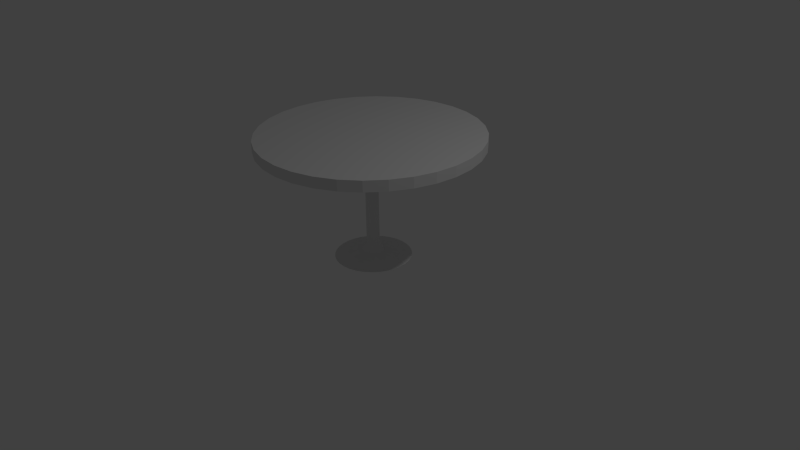 # Source: coffeeTable.blend  (saved by Blender 2.70.0; exported with 4.5.12 LTS)
import bpy
from mathutils import Matrix  # noqa: F401  (used for matrix-valued properties, if any)

bpy.ops.wm.read_factory_settings(use_empty=True)
scene = bpy.context.scene
scene.name = 'Scene'

# ---- collections
col_collection_1 = bpy.data.collections.new('Collection 1'); scene.collection.children.link(col_collection_1)

# ---- materials (node trees are filled in below, after node groups)
mat_coffeetablematerial = bpy.data.materials.new('CoffeeTableMaterial')
mat_coffeetablematerial.alpha_threshold = 0.0
mat_coffeetablematerial.use_transparent_shadow = False
mat_coffeetablematerial.roughness = 0.5
mat_coffeetablematerial.line_color = (0.0, 0.0, 0.0, 1.0)

# ---- material node trees

# ---- world
world_world = bpy.data.worlds.new('World'); scene.world = world_world
world_world.color = (0.05088, 0.05088, 0.05088)
world_world.use_sun_shadow = False
world_world.sun_shadow_jitter_overblur = 0.0
world_world.cycles.sampling_method = 'MANUAL'
world_world.cycles.sample_map_resolution = 256

# ---- cameras
cam_camera = bpy.data.cameras.new('Camera')
cam_camera.clip_end = 100.0
cam_camera.lens = 35.0
cam_camera.sensor_width = 32.0
cam_camera.sensor_height = 18.0
cam_camera.ortho_scale = 7.314
cam_camera.dof.focus_distance = 0.0
cam_camera.dof.aperture_fstop = 128.0

# ---- lights
light_lamp = bpy.data.lights.new('Lamp', 'POINT')
light_lamp.transmission_factor = 0.0
light_lamp.cutoff_distance = 30.0
light_lamp.energy = 100.0
light_lamp.shadow_buffer_clip_start = 1.001
light_lamp.shadow_soft_size = 0.1
light_lamp.shadow_maximum_resolution = 0.006
light_lamp.use_absolute_resolution = True
light_lamp.cycles.use_multiple_importance_sampling = False

# ---- meshes
me_cylinder = bpy.data.meshes.new('Cylinder')
me_cylinder.from_pydata([(0.0, 1.0, -1.0), (0.0, 1.0, 1.0), (0.1951, 0.9808, -1.0), (0.1951, 0.9808, 1.0), (0.3827, 0.9239, -1.0), (0.3827, 0.9239, 1.0), (0.5556, 0.8315, -1.0), (0.5556, 0.8315, 1.0), (0.7071, 0.7071, -1.0), (0.7071, 0.7071, 1.0), (0.8315, 0.5556, -1.0), (0.8315, 0.5556, 1.0), (0.9239, 0.3827, -1.0), (0.9239, 0.3827, 1.0), (0.9808, 0.1951, -1.0), (0.9808, 0.1951, 1.0), (1.0, 7.55e-08, -1.0), (1.0, 7.55e-08, 1.0), (0.9808, -0.1951, -1.0), (0.9808, -0.1951, 1.0), (0.9239, -0.3827, -1.0), (0.9239, -0.3827, 1.0), (0.8315, -0.5556, -1.0), (0.8315, -0.5556, 1.0), (0.7071, -0.7071, -1.0), (0.7071, -0.7071, 1.0), (0.5556, -0.8315, -1.0), (0.5556, -0.8315, 1.0), (0.3827, -0.9239, -1.0), (0.3827, -0.9239, 1.0), (0.1951, -0.9808, -1.0), (0.1951, -0.9808, 1.0), (-3.258e-07, -1.0, -1.0), (-3.258e-07, -1.0, 1.0), (-0.1951, -0.9808, -1.0), (-0.1951, -0.9808, 1.0), (-0.3827, -0.9239, -1.0), (-0.3827, -0.9239, 1.0), (-0.5556, -0.8315, -1.0), (-0.5556, -0.8315, 1.0), (-0.7071, -0.7071, -1.0), (-0.7071, -0.7071, 1.0), (-0.8315, -0.5556, -1.0), (-0.8315, -0.5556, 1.0), (-0.9239, -0.3827, -1.0), (-0.9239, -0.3827, 1.0), (-0.9808, -0.1951, -1.0), (-0.9808, -0.1951, 1.0), (-1.0, 9.656e-07, -1.0), (-1.0, 9.656e-07, 1.0), (-0.9808, 0.1951, -1.0), (-0.9808, 0.1951, 1.0), (-0.9239, 0.3827, -1.0), (-0.9239, 0.3827, 1.0), (-0.8315, 0.5556, -1.0), (-0.8315, 0.5556, 1.0), (-0.7071, 0.7071, -1.0), (-0.7071, 0.7071, 1.0), (-0.5556, 0.8315, -1.0), (-0.5556, 0.8315, 1.0), (-0.3827, 0.9239, -1.0), (-0.3827, 0.9239, 1.0), (-0.1951, 0.9808, -1.0), (-0.1951, 0.9808, 1.0), (1.075e-07, 0.09483, -1.0), (0.0185, 0.093, -1.0), (0.03629, 0.08761, -1.0), (0.05268, 0.07884, -1.0), (0.06705, 0.06705, -1.0), (0.07884, 0.05268, -1.0), (0.08761, 0.03629, -1.0), (0.093, 0.0185, -1.0), (0.09483, 2.651e-07, -1.0), (0.093, -0.0185, -1.0), (0.08761, -0.03629, -1.0), (0.07884, -0.05268, -1.0), (0.06705, -0.06705, -1.0), (0.05268, -0.07884, -1.0), (0.03629, -0.08761, -1.0), (0.0185, -0.093, -1.0), (7.659e-08, -0.09482, -1.0), (-0.0185, -0.093, -1.0), (-0.03629, -0.08761, -1.0), (-0.05268, -0.07884, -1.0), (-0.06705, -0.06705, -1.0), (-0.07884, -0.05268, -1.0), (-0.08761, -0.03629, -1.0), (-0.093, -0.0185, -1.0), (-0.09482, 3.495e-07, -1.0), (-0.093, 0.0185, -1.0), (-0.08761, 0.03629, -1.0), (-0.07884, 0.05268, -1.0), (-0.06705, 0.06705, -1.0), (-0.05268, 0.07884, -1.0), (-0.03629, 0.08761, -1.0), (-0.0185, 0.093, -1.0), (1.106e-07, 0.05802, -5.743), (0.01132, 0.05691, -5.743), (0.0222, 0.05361, -5.743), (0.03224, 0.04825, -5.743), (0.04103, 0.04103, -5.743), (0.04824, 0.03224, -5.743), (0.05361, 0.0222, -5.743), (0.05691, 0.01132, -5.743), (0.05802, 2.732e-07, -5.743), (0.05691, -0.01132, -5.743), (0.05361, -0.0222, -5.743), (0.04824, -0.03224, -5.743), (0.04103, -0.04103, -5.743), (0.03224, -0.04824, -5.743), (0.0222, -0.05361, -5.743), (0.01132, -0.05691, -5.743), (9.168e-08, -0.05802, -5.743), (-0.01132, -0.05691, -5.743), (-0.0222, -0.05361, -5.743), (-0.03224, -0.04824, -5.743), (-0.04103, -0.04103, -5.743), (-0.04824, -0.03224, -5.743), (-0.05361, -0.0222, -5.743), (-0.05691, -0.01132, -5.743), (-0.05802, 3.248e-07, -5.743), (-0.05691, 0.01132, -5.743), (-0.05361, 0.0222, -5.743), (-0.04824, 0.03224, -5.743), (-0.04103, 0.04103, -5.743), (-0.03224, 0.04825, -5.743), (-0.0222, 0.05361, -5.743), (-0.01132, 0.05691, -5.743), (1.958e-07, 0.05802, -20.35), (0.01132, 0.05691, -20.35), (0.0222, 0.05361, -20.35), (0.03224, 0.04825, -20.35), (0.04103, 0.04103, -20.35), (0.04825, 0.03224, -20.35), (0.05361, 0.0222, -20.35), (0.05691, 0.01132, -20.35), (0.05802, 2.732e-07, -20.35), (0.05691, -0.01132, -20.35), (0.05361, -0.0222, -20.35), (0.04825, -0.03224, -20.35), (0.04103, -0.04103, -20.35), (0.03224, -0.04824, -20.35), (0.0222, -0.05361, -20.35), (0.01132, -0.05691, -20.35), (1.769e-07, -0.05802, -20.35), (-0.01132, -0.05691, -20.35), (-0.0222, -0.05361, -20.35), (-0.03224, -0.04824, -20.35), (-0.04103, -0.04103, -20.35), (-0.04824, -0.03224, -20.35), (-0.05361, -0.0222, -20.35), (-0.05691, -0.01132, -20.35), (-0.05802, 3.248e-07, -20.35), (-0.05691, 0.01132, -20.35), (-0.05361, 0.0222, -20.35), (-0.04824, 0.03224, -20.35), (-0.04103, 0.04103, -20.35), (-0.03224, 0.04825, -20.35), (-0.0222, 0.05361, -20.35), (-0.01132, 0.05691, -20.35), (1.588e-07, 0.09668, -21.67), (0.01886, 0.09483, -21.67), (0.037, 0.08932, -21.67), (0.05371, 0.08039, -21.67), (0.06837, 0.06837, -21.67), (0.08039, 0.05371, -21.67), (0.08932, 0.037, -21.67), (0.09483, 0.01886, -21.67), (0.09668, 2.644e-07, -21.67), (0.09483, -0.01886, -21.67), (0.08932, -0.037, -21.67), (0.08039, -0.05371, -21.67), (0.06837, -0.06836, -21.67), (0.05371, -0.08039, -21.67), (0.037, -0.08932, -21.67), (0.01886, -0.09482, -21.67), (1.273e-07, -0.09668, -21.67), (-0.01886, -0.09482, -21.67), (-0.037, -0.08932, -21.67), (-0.05371, -0.08039, -21.67), (-0.06837, -0.06836, -21.67), (-0.08039, -0.05371, -21.67), (-0.08932, -0.037, -21.67), (-0.09482, -0.01886, -21.67), (-0.09668, 3.505e-07, -21.67), (-0.09482, 0.01886, -21.67), (-0.08932, 0.037, -21.67), (-0.08039, 0.05371, -21.67), (-0.06836, 0.06837, -21.67), (-0.05371, 0.08039, -21.67), (-0.037, 0.08932, -21.67), (-0.01886, 0.09483, -21.67), (1.397e-07, 0.3479, -22.73), (0.06788, 0.3413, -22.73), (0.1332, 0.3215, -22.73), (0.1933, 0.2893, -22.73), (0.246, 0.246, -22.73), (0.2893, 0.1933, -22.73), (0.3215, 0.1332, -22.73), (0.3413, 0.06788, -22.73), (0.3479, 2.109e-07, -22.73), (0.3413, -0.06788, -22.73), (0.3215, -0.1332, -22.73), (0.2893, -0.1933, -22.73), (0.246, -0.246, -22.73), (0.1933, -0.2893, -22.73), (0.1332, -0.3215, -22.73), (0.06788, -0.3413, -22.73), (2.63e-08, -0.3479, -22.73), (-0.06788, -0.3413, -22.73), (-0.1332, -0.3215, -22.73), (-0.1933, -0.2893, -22.73), (-0.246, -0.246, -22.73), (-0.2893, -0.1933, -22.73), (-0.3215, -0.1332, -22.73), (-0.3413, -0.06788, -22.73), (-0.3479, 5.206e-07, -22.73), (-0.3413, 0.06788, -22.73), (-0.3215, 0.1332, -22.73), (-0.2893, 0.1933, -22.73), (-0.246, 0.246, -22.73), (-0.1933, 0.2893, -22.73), (-0.1332, 0.3215, -22.73), (-0.06788, 0.3413, -22.73)], [], [(0, 1, 3, 2), (2, 3, 5, 4), (4, 5, 7, 6), (6, 7, 9, 8), (8, 9, 11, 10), (10, 11, 13, 12), (12, 13, 15, 14), (14, 15, 17, 16), (16, 17, 19, 18), (18, 19, 21, 20), (20, 21, 23, 22), (22, 23, 25, 24), (24, 25, 27, 26), (26, 27, 29, 28), (28, 29, 31, 30), (30, 31, 33, 32), (32, 33, 35, 34), (34, 35, 37, 36), (36, 37, 39, 38), (38, 39, 41, 40), (40, 41, 43, 42), (42, 43, 45, 44), (44, 45, 47, 46), (46, 47, 49, 48), (48, 49, 51, 50), (50, 51, 53, 52), (52, 53, 55, 54), (54, 55, 57, 56), (56, 57, 59, 58), (58, 59, 61, 60), (3, 1, 63, 61, 59, 57, 55, 53, 51, 49, 47, 45, 43, 41, 39, 37, 35, 33, 31, 29, 27, 25, 23, 21, 19, 17, 15, 13, 11, 9, 7, 5), (62, 63, 1, 0), (60, 61, 63, 62), (56, 58, 93, 92), (86, 87, 119, 118), (34, 36, 82, 81), (12, 14, 71, 70), (62, 0, 64, 95), (40, 42, 85, 84), (18, 20, 74, 73), (46, 48, 88, 87), (2, 4, 66, 65), (24, 26, 77, 76), (52, 54, 91, 90), (8, 10, 69, 68), (30, 32, 80, 79), (58, 60, 94, 93), (36, 38, 83, 82), (0, 2, 65, 64), (14, 16, 72, 71), (42, 44, 86, 85), (20, 22, 75, 74), (48, 50, 89, 88), (4, 6, 67, 66), (26, 28, 78, 77), (54, 56, 92, 91), (32, 34, 81, 80), (10, 12, 70, 69), (60, 62, 95, 94), (38, 40, 84, 83), (16, 18, 73, 72), (44, 46, 87, 86), (22, 24, 76, 75), (50, 52, 90, 89), (6, 8, 68, 67), (28, 30, 79, 78), (120, 121, 153, 152), (64, 65, 97, 96), (75, 76, 108, 107), (95, 64, 96, 127), (84, 85, 117, 116), (73, 74, 106, 105), (93, 94, 126, 125), (82, 83, 115, 114), (71, 72, 104, 103), (91, 92, 124, 123), (80, 81, 113, 112), (69, 70, 102, 101), (89, 90, 122, 121), (67, 68, 100, 99), (78, 79, 111, 110), (87, 88, 120, 119), (65, 66, 98, 97), (76, 77, 109, 108), (85, 86, 118, 117), (74, 75, 107, 106), (94, 95, 127, 126), (83, 84, 116, 115), (72, 73, 105, 104), (92, 93, 125, 124), (81, 82, 114, 113), (70, 71, 103, 102), (90, 91, 123, 122), (68, 69, 101, 100), (79, 80, 112, 111), (88, 89, 121, 120), (66, 67, 99, 98), (77, 78, 110, 109), (154, 155, 187, 186), (98, 99, 131, 130), (109, 110, 142, 141), (118, 119, 151, 150), (96, 97, 129, 128), (107, 108, 140, 139), (127, 96, 128, 159), (116, 117, 149, 148), (105, 106, 138, 137), (125, 126, 158, 157), (114, 115, 147, 146), (103, 104, 136, 135), (123, 124, 156, 155), (112, 113, 145, 144), (101, 102, 134, 133), (121, 122, 154, 153), (99, 100, 132, 131), (110, 111, 143, 142), (119, 120, 152, 151), (97, 98, 130, 129), (108, 109, 141, 140), (117, 118, 150, 149), (106, 107, 139, 138), (126, 127, 159, 158), (115, 116, 148, 147), (104, 105, 137, 136), (124, 125, 157, 156), (113, 114, 146, 145), (102, 103, 135, 134), (122, 123, 155, 154), (100, 101, 133, 132), (111, 112, 144, 143), (188, 189, 221, 220), (132, 133, 165, 164), (143, 144, 176, 175), (152, 153, 185, 184), (130, 131, 163, 162), (141, 142, 174, 173), (150, 151, 183, 182), (128, 129, 161, 160), (139, 140, 172, 171), (159, 128, 160, 191), (148, 149, 181, 180), (137, 138, 170, 169), (157, 158, 190, 189), (146, 147, 179, 178), (135, 136, 168, 167), (155, 156, 188, 187), (144, 145, 177, 176), (133, 134, 166, 165), (153, 154, 186, 185), (131, 132, 164, 163), (142, 143, 175, 174), (151, 152, 184, 183), (129, 130, 162, 161), (140, 141, 173, 172), (149, 150, 182, 181), (138, 139, 171, 170), (158, 159, 191, 190), (147, 148, 180, 179), (136, 137, 169, 168), (156, 157, 189, 188), (145, 146, 178, 177), (134, 135, 167, 166), (192, 193, 194, 195, 196, 197, 198, 199, 200, 201, 202, 203, 204, 205, 206, 207, 208, 209, 210, 211, 212, 213, 214, 215, 216, 217, 218, 219, 220, 221, 222, 223), (177, 178, 210, 209), (166, 167, 199, 198), (186, 187, 219, 218), (164, 165, 197, 196), (175, 176, 208, 207), (184, 185, 217, 216), (162, 163, 195, 194), (173, 174, 206, 205), (182, 183, 215, 214), (160, 161, 193, 192), (171, 172, 204, 203), (191, 160, 192, 223), (180, 181, 213, 212), (169, 170, 202, 201), (189, 190, 222, 221), (178, 179, 211, 210), (167, 168, 200, 199), (187, 188, 220, 219), (176, 177, 209, 208), (165, 166, 198, 197), (185, 186, 218, 217), (163, 164, 196, 195), (174, 175, 207, 206), (183, 184, 216, 215), (161, 162, 194, 193), (172, 173, 205, 204), (181, 182, 214, 213), (170, 171, 203, 202), (190, 191, 223, 222), (179, 180, 212, 211), (168, 169, 201, 200)])
_uv = me_cylinder.uv_layers.new(name='UVMap')
_uv.uv.foreach_set('vector', [0.8748, 0.6821, 0.8748, 0.9836, 0.8458, 0.9839, 0.8458, 0.6824, 0.8458, 0.6824, 0.8458, 0.9839, 0.8185, 0.9845, 0.8185, 0.683, 0.8185, 0.683, 0.8185, 0.9845, 0.7939, 0.9853, 0.7939, 0.6839, 0.7939, 0.6839, 0.7939, 0.9853, 0.773, 0.9864, 0.773, 0.685, 0.2423, 0.6624, 0.2423, 0.9638, 0.2177, 0.963, 0.2177, 0.6615, 0.2177, 0.6615, 0.2177, 0.963, 0.1903, 0.9624, 0.1903, 0.6609, 0.1903, 0.6609, 0.1903, 0.9624, 0.1613, 0.9621, 0.1613, 0.6606, 0.1613, 0.6606, 0.1613, 0.9621, 0.1317, 0.9621, 0.1317, 0.6606, 0.1317, 0.6606, 0.1317, 0.9621, 0.1027, 0.9624, 0.1027, 0.6609, 0.1027, 0.6609, 0.1027, 0.9624, 0.07536, 0.963, 0.07536, 0.6615, 0.07536, 0.6615, 0.07536, 0.963, 0.05075, 0.9638, 0.05075, 0.6624, 0.05075, 0.6624, 0.05075, 0.9638, 0.02983, 0.9649, 0.02983, 0.6635, 0.7701, 0.9155, 0.4687, 0.9155, 0.4698, 0.8945, 0.7712, 0.8945, 0.7712, 0.8945, 0.4698, 0.8945, 0.4706, 0.8699, 0.7721, 0.8699, 0.7721, 0.8699, 0.4706, 0.8699, 0.4712, 0.8426, 0.7727, 0.8426, 0.7727, 0.8426, 0.4712, 0.8426, 0.4715, 0.8136, 0.773, 0.8136, 0.773, 0.8136, 0.4715, 0.8136, 0.4715, 0.784, 0.773, 0.784, 0.773, 0.784, 0.4715, 0.784, 0.4712, 0.755, 0.7727, 0.755, 0.7727, 0.755, 0.4712, 0.755, 0.4706, 0.7276, 0.7721, 0.7276, 0.7721, 0.7276, 0.4706, 0.7276, 0.4698, 0.703, 0.7712, 0.703, 0.7712, 0.703, 0.4698, 0.703, 0.4687, 0.6821, 0.7701, 0.6821, 0.4338, 0.6624, 0.4338, 0.9638, 0.4092, 0.963, 0.4092, 0.6615, 0.4092, 0.6615, 0.4092, 0.963, 0.3818, 0.9624, 0.3818, 0.6609, 0.3818, 0.6609, 0.3818, 0.9624, 0.3528, 0.9621, 0.3528, 0.6606, 0.3528, 0.6606, 0.3528, 0.9621, 0.3232, 0.9621, 0.3232, 0.6606, 0.3232, 0.6606, 0.3232, 0.9621, 0.2942, 0.9624, 0.2942, 0.6609, 0.2942, 0.6609, 0.2942, 0.9624, 0.2669, 0.963, 0.2669, 0.6615, 0.2669, 0.6615, 0.2669, 0.963, 0.2423, 0.9638, 0.2423, 0.6624, 0.9854, 0.6839, 0.9854, 0.9853, 0.9608, 0.9845, 0.9608, 0.683, 0.9608, 0.683, 0.9608, 0.9845, 0.9335, 0.9839, 0.9335, 0.6824, 0.1899, 0.9574, 0.1609, 0.9516, 0.1335, 0.9403, 0.1089, 0.9238, 0.088, 0.9029, 0.07156, 0.8783, 0.06024, 0.851, 0.05447, 0.8219, 0.05447, 0.7924, 0.06024, 0.7633, 0.07156, 0.736, 0.088, 0.7114, 0.1089, 0.6905, 0.1335, 0.674, 0.1609, 0.6627, 0.1899, 0.6569, 0.2195, 0.6569, 0.2485, 0.6627, 0.2758, 0.674, 0.3004, 0.6905, 0.3214, 0.7114, 0.3378, 0.736, 0.3491, 0.7633, 0.3549, 0.7924, 0.3549, 0.8219, 0.3491, 0.851, 0.3378, 0.8783, 0.3214, 0.9029, 0.3004, 0.9238, 0.2758, 0.9403, 0.2485, 0.9516, 0.2195, 0.9574, 0.9044, 0.6821, 0.9044, 0.9836, 0.8748, 0.9836, 0.8748, 0.6821, 0.9335, 0.6824, 0.9335, 0.9839, 0.9044, 0.9836, 0.9044, 0.6821, 0.4802, 0.2544, 0.4637, 0.2298, 0.5842, 0.1653, 0.5858, 0.1677, 0.2548, 0.03846, 0.2569, 0.03847, 0.254, 0.088, 0.2528, 0.08799, 0.7413, 0.2024, 0.73, 0.2298, 0.6095, 0.1653, 0.6105, 0.1628, 0.553, 0.01416, 0.5821, 0.008389, 0.5954, 0.1444, 0.5927, 0.1449, 0.4466, 0.1734, 0.4466, 0.1438, 0.5826, 0.1572, 0.5826, 0.16, 0.6926, 0.2753, 0.668, 0.2917, 0.6036, 0.1712, 0.6059, 0.1697, 0.6407, 0.01416, 0.668, 0.02548, 0.6036, 0.146, 0.601, 0.1449, 0.6116, 0.3088, 0.5821, 0.3088, 0.5954, 0.1728, 0.5982, 0.1728, 0.4524, 0.1148, 0.4637, 0.08745, 0.5842, 0.1519, 0.5831, 0.1544, 0.7135, 0.06285, 0.73, 0.08745, 0.6095, 0.1519, 0.6079, 0.1495, 0.5257, 0.2917, 0.5011, 0.2753, 0.5878, 0.1697, 0.5901, 0.1712, 0.5011, 0.04192, 0.5257, 0.02548, 0.5901, 0.146, 0.5878, 0.1475, 0.7471, 0.1438, 0.7471, 0.1734, 0.6111, 0.16, 0.6111, 0.1572, 0.4637, 0.2298, 0.4524, 0.2024, 0.5831, 0.1628, 0.5842, 0.1653, 0.73, 0.2298, 0.7135, 0.2544, 0.6079, 0.1677, 0.6095, 0.1653, 0.4466, 0.1438, 0.4524, 0.1148, 0.5831, 0.1544, 0.5826, 0.1572, 0.5821, 0.008389, 0.6116, 0.008389, 0.5982, 0.1444, 0.5954, 0.1444, 0.668, 0.2917, 0.6407, 0.303, 0.601, 0.1723, 0.6036, 0.1712, 0.668, 0.02548, 0.6926, 0.04192, 0.6059, 0.1475, 0.6036, 0.146, 0.5821, 0.3088, 0.553, 0.303, 0.5927, 0.1723, 0.5954, 0.1728, 0.4637, 0.08745, 0.4802, 0.06285, 0.5858, 0.1495, 0.5842, 0.1519, 0.73, 0.08745, 0.7413, 0.1148, 0.6105, 0.1544, 0.6095, 0.1519, 0.5011, 0.2753, 0.4802, 0.2544, 0.5858, 0.1677, 0.5878, 0.1697, 0.7471, 0.1734, 0.7413, 0.2024, 0.6105, 0.1628, 0.6111, 0.16, 0.5257, 0.02548, 0.553, 0.01416, 0.5927, 0.1449, 0.5901, 0.146, 0.4524, 0.2024, 0.4466, 0.1734, 0.5826, 0.16, 0.5831, 0.1628, 0.7135, 0.2544, 0.6926, 0.2753, 0.6059, 0.1697, 0.6079, 0.1677, 0.6116, 0.008389, 0.6407, 0.01416, 0.601, 0.1449, 0.5982, 0.1444, 0.6407, 0.303, 0.6116, 0.3088, 0.5982, 0.1728, 0.601, 0.1723, 0.6926, 0.04192, 0.7135, 0.06285, 0.6079, 0.1495, 0.6059, 0.1475, 0.553, 0.303, 0.5257, 0.2917, 0.5901, 0.1712, 0.5927, 0.1723, 0.4802, 0.06285, 0.5011, 0.04192, 0.5878, 0.1475, 0.5858, 0.1495, 0.7413, 0.1148, 0.7471, 0.1438, 0.6111, 0.1572, 0.6105, 0.1544, 0.2553, 0.088, 0.2566, 0.088, 0.2439, 0.2406, 0.2426, 0.2406, 0.207, 0.2656, 0.2049, 0.2656, 0.202, 0.2161, 0.2033, 0.2161, 0.1434, 0.2656, 0.1419, 0.2656, 0.1411, 0.2161, 0.1421, 0.2161, 0.2092, 0.2656, 0.207, 0.2656, 0.2033, 0.2161, 0.2047, 0.2161, 0.09842, 0.03847, 0.09997, 0.03847, 0.0916, 0.088, 0.09065, 0.088, 0.1473, 0.2656, 0.1453, 0.2656, 0.1432, 0.2161, 0.1444, 0.2161, 0.2134, 0.2656, 0.2114, 0.2656, 0.206, 0.2161, 0.2072, 0.2161, 0.09458, 0.03848, 0.0966, 0.03848, 0.08954, 0.08801, 0.0883, 0.08801, 0.1516, 0.2656, 0.1494, 0.2656, 0.1457, 0.2161, 0.1471, 0.2161, 0.2654, 0.03847, 0.2672, 0.03846, 0.2603, 0.08799, 0.2592, 0.088, 0.09024, 0.03848, 0.09243, 0.03848, 0.08699, 0.08801, 0.08565, 0.08801, 0.1558, 0.2656, 0.1538, 0.2656, 0.1484, 0.2161, 0.1496, 0.2161, 0.2612, 0.03847, 0.2633, 0.03847, 0.258, 0.088, 0.2566, 0.088, 0.2011, 0.2656, 0.1995, 0.2656, 0.1987, 0.2161, 0.1997, 0.2161, 0.08608, 0.03847, 0.0881, 0.03848, 0.08433, 0.088, 0.0831, 0.088, 0.2569, 0.03847, 0.259, 0.03847, 0.2553, 0.088, 0.254, 0.088, 0.2049, 0.2656, 0.2029, 0.2656, 0.2008, 0.2161, 0.202, 0.2161, 0.08271, 0.03845, 0.08426, 0.03846, 0.08198, 0.088, 0.08104, 0.08799, 0.253, 0.03845, 0.2548, 0.03846, 0.2528, 0.08799, 0.2516, 0.08799, 0.1453, 0.2656, 0.1434, 0.2656, 0.1421, 0.2161, 0.1432, 0.2161, 0.2114, 0.2656, 0.2092, 0.2656, 0.2047, 0.2161, 0.206, 0.2161, 0.0966, 0.03848, 0.09842, 0.03847, 0.09065, 0.088, 0.08954, 0.08801, 0.1494, 0.2656, 0.1473, 0.2656, 0.1444, 0.2161, 0.1457, 0.2161, 0.2152, 0.2656, 0.2134, 0.2656, 0.2072, 0.2161, 0.2083, 0.2161, 0.09243, 0.03848, 0.09458, 0.03848, 0.0883, 0.08801, 0.08699, 0.08801, 0.1538, 0.2656, 0.1516, 0.2656, 0.1471, 0.2161, 0.1484, 0.2161, 0.2633, 0.03847, 0.2654, 0.03847, 0.2592, 0.088, 0.258, 0.088, 0.1576, 0.2656, 0.1558, 0.2656, 0.1496, 0.2161, 0.1507, 0.2161, 0.0881, 0.03848, 0.09024, 0.03848, 0.08565, 0.08801, 0.08433, 0.088, 0.259, 0.03847, 0.2612, 0.03847, 0.2566, 0.088, 0.2553, 0.088, 0.2029, 0.2656, 0.2011, 0.2656, 0.1997, 0.2161, 0.2008, 0.2161, 0.08426, 0.03846, 0.08608, 0.03847, 0.0831, 0.088, 0.08198, 0.088, 0.2453, 0.2406, 0.2465, 0.2406, 0.2475, 0.2544, 0.2454, 0.2544, 0.2008, 0.2161, 0.1997, 0.2161, 0.187, 0.06349, 0.1881, 0.06349, 0.08198, 0.088, 0.0831, 0.088, 0.06763, 0.2406, 0.06651, 0.2406, 0.2528, 0.08799, 0.254, 0.088, 0.2413, 0.2406, 0.2401, 0.2406, 0.2033, 0.2161, 0.202, 0.2161, 0.1893, 0.06348, 0.1907, 0.06348, 0.1421, 0.2161, 0.1411, 0.2161, 0.1284, 0.0635, 0.1294, 0.06349, 0.2047, 0.2161, 0.2033, 0.2161, 0.1907, 0.06348, 0.192, 0.06348, 0.09065, 0.088, 0.0916, 0.088, 0.07612, 0.2406, 0.07518, 0.2406, 0.1444, 0.2161, 0.1432, 0.2161, 0.1305, 0.06349, 0.1317, 0.06348, 0.2072, 0.2161, 0.206, 0.2161, 0.1933, 0.06348, 0.1945, 0.06348, 0.0883, 0.08801, 0.08954, 0.08801, 0.07406, 0.2406, 0.07283, 0.2406, 0.1471, 0.2161, 0.1457, 0.2161, 0.133, 0.06348, 0.1344, 0.06348, 0.2592, 0.088, 0.2603, 0.08799, 0.2476, 0.2406, 0.2465, 0.2406, 0.08565, 0.08801, 0.08699, 0.08801, 0.07151, 0.2406, 0.07017, 0.2406, 0.1496, 0.2161, 0.1484, 0.2161, 0.1357, 0.06348, 0.1369, 0.06348, 0.2566, 0.088, 0.258, 0.088, 0.2453, 0.2406, 0.2439, 0.2406, 0.1997, 0.2161, 0.1987, 0.2161, 0.186, 0.0635, 0.187, 0.06349, 0.0831, 0.088, 0.08433, 0.088, 0.06886, 0.2406, 0.06763, 0.2406, 0.254, 0.088, 0.2553, 0.088, 0.2426, 0.2406, 0.2413, 0.2406, 0.202, 0.2161, 0.2008, 0.2161, 0.1881, 0.06349, 0.1893, 0.06348, 0.08104, 0.08799, 0.08198, 0.088, 0.06651, 0.2406, 0.06557, 0.2406, 0.2516, 0.08799, 0.2528, 0.08799, 0.2401, 0.2406, 0.2389, 0.2406, 0.1432, 0.2161, 0.1421, 0.2161, 0.1294, 0.06349, 0.1305, 0.06349, 0.206, 0.2161, 0.2047, 0.2161, 0.192, 0.06348, 0.1933, 0.06348, 0.08954, 0.08801, 0.09065, 0.088, 0.07518, 0.2406, 0.07406, 0.2406, 0.1457, 0.2161, 0.1444, 0.2161, 0.1317, 0.06348, 0.133, 0.06348, 0.2083, 0.2161, 0.2072, 0.2161, 0.1945, 0.06348, 0.1957, 0.06349, 0.08699, 0.08801, 0.0883, 0.08801, 0.07283, 0.2406, 0.07151, 0.2406, 0.1484, 0.2161, 0.1471, 0.2161, 0.1344, 0.06348, 0.1357, 0.06348, 0.258, 0.088, 0.2592, 0.088, 0.2465, 0.2406, 0.2453, 0.2406, 0.1507, 0.2161, 0.1496, 0.2161, 0.1369, 0.06348, 0.138, 0.06349, 0.08433, 0.088, 0.08565, 0.08801, 0.07017, 0.2406, 0.06886, 0.2406, 0.1974, 0.04969, 0.1955, 0.04968, 0.2085, 0.03847, 0.2152, 0.03848, 0.138, 0.06349, 0.1369, 0.06348, 0.1379, 0.04968, 0.1398, 0.04969, 0.06886, 0.2406, 0.07017, 0.2406, 0.06833, 0.2544, 0.06614, 0.2544, 0.2426, 0.2406, 0.2439, 0.2406, 0.2432, 0.2544, 0.241, 0.2544, 0.1881, 0.06349, 0.187, 0.06349, 0.183, 0.0497, 0.1848, 0.04969, 0.06651, 0.2406, 0.06763, 0.2406, 0.06408, 0.2544, 0.06223, 0.2544, 0.2401, 0.2406, 0.2413, 0.2406, 0.2388, 0.2544, 0.2368, 0.2544, 0.1907, 0.06348, 0.1893, 0.06348, 0.1869, 0.04968, 0.1891, 0.04968, 0.1294, 0.06349, 0.1284, 0.0635, 0.1238, 0.0497, 0.1253, 0.0497, 0.192, 0.06348, 0.1907, 0.06348, 0.1891, 0.04968, 0.1913, 0.04968, 0.07518, 0.2406, 0.07612, 0.2406, 0.07824, 0.2544, 0.07666, 0.2544, 0.1317, 0.06348, 0.1305, 0.06349, 0.1272, 0.04969, 0.1292, 0.04968, 0.1945, 0.06348, 0.1933, 0.06348, 0.1935, 0.04968, 0.1955, 0.04968, 0.07283, 0.2406, 0.07406, 0.2406, 0.07481, 0.2544, 0.07275, 0.2544, 0.1344, 0.06348, 0.133, 0.06348, 0.1314, 0.04968, 0.1337, 0.04968, 0.2465, 0.2406, 0.2476, 0.2406, 0.2493, 0.2544, 0.2475, 0.2544, 0.07017, 0.2406, 0.07151, 0.2406, 0.07056, 0.2544, 0.06833, 0.2544, 0.1369, 0.06348, 0.1357, 0.06348, 0.1358, 0.04968, 0.1379, 0.04968, 0.2439, 0.2406, 0.2453, 0.2406, 0.2454, 0.2544, 0.2432, 0.2544, 0.187, 0.06349, 0.186, 0.0635, 0.1814, 0.0497, 0.183, 0.0497, 0.06763, 0.2406, 0.06886, 0.2406, 0.06614, 0.2544, 0.06408, 0.2544, 0.2413, 0.2406, 0.2426, 0.2406, 0.241, 0.2544, 0.2388, 0.2544, 0.1893, 0.06348, 0.1881, 0.06349, 0.1848, 0.04969, 0.1869, 0.04968, 0.06557, 0.2406, 0.06651, 0.2406, 0.06223, 0.2544, 0.06065, 0.2544, 0.2389, 0.2406, 0.2401, 0.2406, 0.2368, 0.2544, 0.2349, 0.2544, 0.1305, 0.06349, 0.1294, 0.06349, 0.1253, 0.0497, 0.1272, 0.04969, 0.1933, 0.06348, 0.192, 0.06348, 0.1913, 0.04968, 0.1935, 0.04968, 0.07406, 0.2406, 0.07518, 0.2406, 0.07666, 0.2544, 0.07481, 0.2544, 0.133, 0.06348, 0.1317, 0.06348, 0.1292, 0.04968, 0.1314, 0.04968, 0.1957, 0.06349, 0.1945, 0.06348, 0.1955, 0.04968, 0.1974, 0.04969, 0.07151, 0.2406, 0.07283, 0.2406, 0.07275, 0.2544, 0.07056, 0.2544, 0.1357, 0.06348, 0.1344, 0.06348, 0.1337, 0.04968, 0.1358, 0.04968, 0.7912, 0.1802, 0.7855, 0.1716, 0.7816, 0.1621, 0.7796, 0.152, 0.7796, 0.1417, 0.7816, 0.1316, 0.7855, 0.1221, 0.7912, 0.1135, 0.7985, 0.1063, 0.8071, 0.1005, 0.8166, 0.09661, 0.8267, 0.0946, 0.837, 0.0946, 0.8471, 0.09661, 0.8566, 0.1005, 0.8651, 0.1063, 0.8724, 0.1135, 0.8781, 0.1221, 0.8821, 0.1316, 0.8841, 0.1417, 0.8841, 0.152, 0.8821, 0.1621, 0.8781, 0.1716, 0.8724, 0.1802, 0.8651, 0.1875, 0.8566, 0.1932, 0.8471, 0.1971, 0.837, 0.1991, 0.8267, 0.1991, 0.8166, 0.1971, 0.8071, 0.1932, 0.7985, 0.1875, 0.07056, 0.2544, 0.07275, 0.2544, 0.08019, 0.2656, 0.07232, 0.2656, 0.1358, 0.04968, 0.1337, 0.04968, 0.1356, 0.03845, 0.1435, 0.03846, 0.2454, 0.2544, 0.2475, 0.2544, 0.2605, 0.2656, 0.2531, 0.2656, 0.1398, 0.04969, 0.1379, 0.04968, 0.1509, 0.03847, 0.1576, 0.03848, 0.06614, 0.2544, 0.06833, 0.2544, 0.06429, 0.2656, 0.05642, 0.2656, 0.241, 0.2544, 0.2432, 0.2544, 0.2452, 0.2656, 0.2372, 0.2656, 0.1848, 0.04969, 0.183, 0.0497, 0.1633, 0.03852, 0.1699, 0.03849, 0.06223, 0.2544, 0.06408, 0.2544, 0.04901, 0.2656, 0.04234, 0.2656, 0.2368, 0.2544, 0.2388, 0.2544, 0.2293, 0.2656, 0.2219, 0.2656, 0.1891, 0.04968, 0.1869, 0.04968, 0.1774, 0.03847, 0.1852, 0.03846, 0.1253, 0.0497, 0.1238, 0.0497, 0.09997, 0.03855, 0.1056, 0.03852, 0.1913, 0.04968, 0.1891, 0.04968, 0.1852, 0.03846, 0.1933, 0.03845, 0.07666, 0.2544, 0.07824, 0.2544, 0.09997, 0.2656, 0.09429, 0.2656, 0.1292, 0.04968, 0.1272, 0.04969, 0.1123, 0.03849, 0.1197, 0.03847, 0.1955, 0.04968, 0.1935, 0.04968, 0.2011, 0.03846, 0.2085, 0.03847, 0.07275, 0.2544, 0.07481, 0.2544, 0.08761, 0.2656, 0.08019, 0.2656, 0.1337, 0.04968, 0.1314, 0.04968, 0.1276, 0.03846, 0.1356, 0.03845, 0.2475, 0.2544, 0.2493, 0.2544, 0.2672, 0.2656, 0.2605, 0.2656, 0.06833, 0.2544, 0.07056, 0.2544, 0.07232, 0.2656, 0.06429, 0.2656, 0.1379, 0.04968, 0.1358, 0.04968, 0.1435, 0.03846, 0.1509, 0.03847, 0.2432, 0.2544, 0.2454, 0.2544, 0.2531, 0.2656, 0.2452, 0.2656, 0.183, 0.0497, 0.1814, 0.0497, 0.1576, 0.03855, 0.1633, 0.03852, 0.06408, 0.2544, 0.06614, 0.2544, 0.05642, 0.2656, 0.04901, 0.2656, 0.2388, 0.2544, 0.241, 0.2544, 0.2372, 0.2656, 0.2293, 0.2656, 0.1869, 0.04968, 0.1848, 0.04969, 0.1699, 0.03849, 0.1774, 0.03847, 0.06065, 0.2544, 0.06223, 0.2544, 0.04234, 0.2656, 0.03666, 0.2655, 0.2349, 0.2544, 0.2368, 0.2544, 0.2219, 0.2656, 0.2152, 0.2656, 0.1272, 0.04969, 0.1253, 0.0497, 0.1056, 0.03852, 0.1123, 0.03849, 0.1935, 0.04968, 0.1913, 0.04968, 0.1933, 0.03845, 0.2011, 0.03846, 0.07481, 0.2544, 0.07666, 0.2544, 0.09429, 0.2656, 0.08761, 0.2656, 0.1314, 0.04968, 0.1292, 0.04968, 0.1197, 0.03847, 0.1276, 0.03846])
me_cylinder.materials.append(mat_coffeetablematerial)
me_cylinder.use_remesh_preserve_volume = False
me_cylinder.use_remesh_preserve_attributes = False
me_cylinder.use_mirror_vertex_groups = False
me_cylinder.update()

# ---- objects
ob_cylinder = bpy.data.objects.new('Cylinder', me_cylinder)
ob_lamp = bpy.data.objects.new('Lamp', light_lamp)
ob_camera = bpy.data.objects.new('Camera', cam_camera)

# ---- transforms, parenting, visibility, modifiers, constraints
ob_cylinder.location = (0.0, 0.0, 1.579)
ob_cylinder.scale = (1.422, 1.422, 0.06896)
ob_cylinder.lineart.crease_threshold = 0.0
ob_lamp.location = (4.076, 1.005, 5.904)
ob_lamp.rotation_euler = (0.6503, 0.05522, 1.866)
ob_lamp.lock_rotations_4d = False
ob_lamp.empty_display_type = 'ARROWS'
ob_lamp.color = (0.0, 0.0, 0.0, 0.0)
ob_lamp.lineart.crease_threshold = 0.0
ob_camera.location = (7.481, -6.508, 5.344)
ob_camera.rotation_euler = (1.109, 0.01082, 0.8149)
ob_camera.lock_rotations_4d = False
ob_camera.empty_display_type = 'ARROWS'
ob_camera.color = (0.0, 0.0, 0.0, 0.0)
ob_camera.display_type = 'WIRE'
ob_camera.lineart.crease_threshold = 0.0

# ---- collection membership
col_collection_1.objects.link(ob_cylinder)
col_collection_1.objects.link(ob_lamp)
col_collection_1.objects.link(ob_camera)

# ---- scene / render settings (as saved in the file)
scene.camera = ob_camera
scene.frame_start = 1; scene.frame_end = 250; scene.frame_set(1)
scene.render.engine = 'BLENDER_EEVEE_NEXT'
scene.render.resolution_percentage = 50
scene.render.dither_intensity = 0.0
scene.cycles.use_denoising = False
scene.cycles.samples = 10
scene.cycles.sampling_pattern = 'TABULATED_SOBOL'
scene.cycles.light_sampling_threshold = 0.0
scene.cycles.use_adaptive_sampling = False
scene.cycles.use_light_tree = False
scene.cycles.blur_glossy = 0.0
scene.cycles.volume_bounces = 1
scene.cycles.pixel_filter_type = 'GAUSSIAN'
scene.cycles.sample_clamp_indirect = 0.0
scene.view_settings.view_transform = 'Standard'
bpy.context.view_layer.update()
